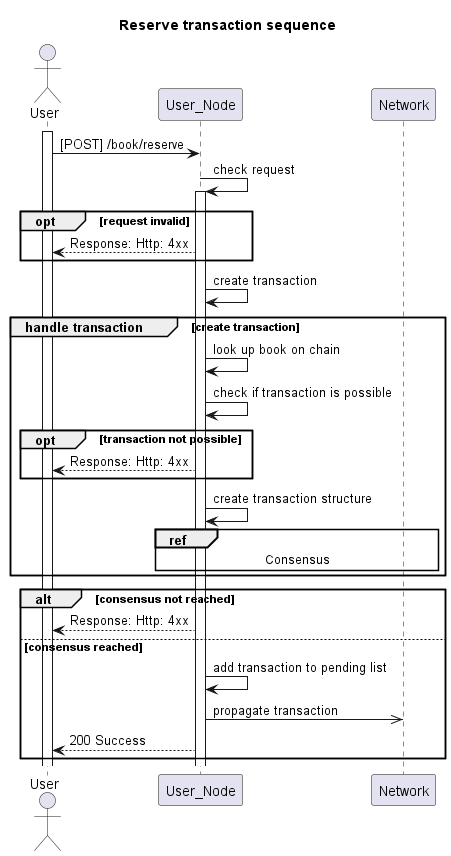

The diagram above was rendered by PlantUML. Its source (embedded in the PNG):
@startuml
title Reserve transaction sequence 
actor User
participant User_Node 
participant Network

activate User
User -> User_Node: [POST] /book/reserve 
User_Node ->  User_Node: check request 
activate User_Node

opt request invalid  
User_Node --> User: Response: Http: 4xx  
end

User_Node -> User_Node: create transaction

group handle transaction [create transaction]
User_Node -> User_Node: look up book on chain
User_Node -> User_Node: check if transaction is possible
opt transaction not possible 
User_Node --> User: Response: Http: 4xx
end

User_Node -> User_Node: create transaction structure

ref over User_Node, Network: Consensus
end

alt consensus not reached
User_Node --> User: Response: Http: 4xx
else consensus reached
User_Node -> User_Node: add transaction to pending list
User_Node ->> Network: propagate transaction
User_Node --> User: 200 Success
end

@enduml